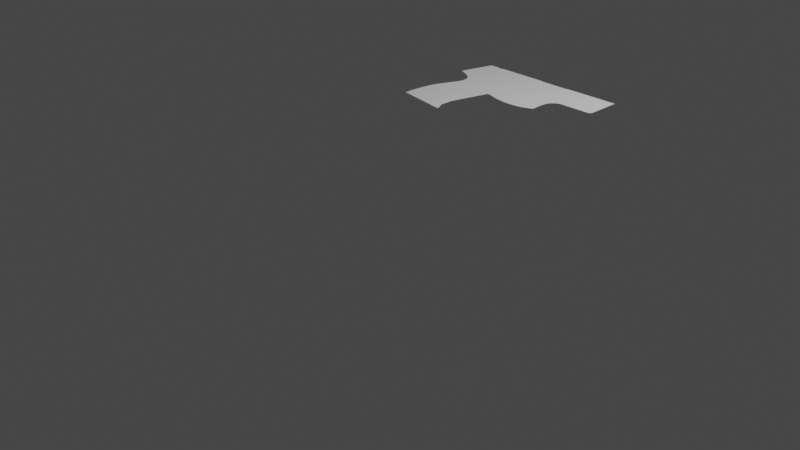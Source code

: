 # Source: gun.blend  (saved by Blender 2.93.21; exported with 4.5.12 LTS)
import bpy
from mathutils import Matrix  # noqa: F401  (used for matrix-valued properties, if any)

bpy.ops.wm.read_factory_settings(use_empty=True)
scene = bpy.context.scene
scene.name = 'Scene'

# ---- collections
col_collection = bpy.data.collections.new('Collection'); scene.collection.children.link(col_collection)

# ---- world
world_world = bpy.data.worlds.new('World'); scene.world = world_world
world_world.use_nodes = True; world_world.node_tree.nodes.clear()
_N = world_world.node_tree.nodes; _L = world_world.node_tree.links
n0 = _N.new('ShaderNodeOutputWorld'); n0.name = 'World Output'; n0.location = (300, 300)
n1 = _N.new('ShaderNodeBackground'); n1.name = 'Background'; n1.location = (10, 300)
n1.inputs[0].default_value = (0.05088, 0.05088, 0.05088, 1.0)
_L.new(n1.outputs[0], n0.inputs[0])
n0.is_active_output = True
world_world.color = (0.05088, 0.05088, 0.05088)
world_world.use_sun_shadow = False
world_world.sun_shadow_jitter_overblur = 0.0

# ---- cameras
cam_camera = bpy.data.cameras.new('Camera')
cam_camera.clip_end = 100.0
cam_camera.ortho_scale = 7.314

# ---- lights
light_light = bpy.data.lights.new('Light', 'POINT')
light_light.transmission_factor = 0.0
light_light.energy = 1000.0
light_light.shadow_soft_size = 0.1
light_light.shadow_maximum_resolution = 0.006
light_light.use_absolute_resolution = True

# ---- meshes
me_plane = bpy.data.meshes.new('Plane')
me_plane.from_pydata([(-0.9848, 1.073, 0.0), (-0.8861, 1.45, 0.0), (-0.7662, 1.452, 0.0), (-0.7662, 1.443, 0.0), (-0.7132, 1.442, 0.0), (-0.7132, 1.452, 0.0), (-0.7132, 1.452, 0.0), (-0.1358, 1.451, 0.0), (-0.1358, 1.443, 0.0), (0.2063, 1.439, 0.0), (0.2063, 1.45, 0.0), (0.8323, 1.451, 0.0), (0.8367, 1.064, 0.0), (0.8119, 1.04, 0.0), (0.4662, 1.039, 0.0), (0.4284, 1.033, 0.0), (0.4054, 1.019, 0.0), (0.3834, 0.9994, 0.0), (0.3614, 0.9753, 0.0), (0.347, 0.9467, 0.0), (0.3429, 0.9257, 0.0), (0.3501, 0.9242, 0.0), (0.3486, 0.9155, 0.0), (0.3383, 0.9129, 0.0), (0.3373, 0.9032, 0.0), (0.3506, 0.9027, 0.0), (0.3496, 0.8935, 0.0), (0.3327, 0.8883, 0.0), (0.3322, 0.8796, 0.0), (0.3475, 0.8786, 0.0), (0.3481, 0.8668, 0.0), (0.3332, 0.8648, 0.0), (0.3337, 0.8535, 0.0), (0.347, 0.853, 0.0), (0.347, 0.8428, 0.0), (0.3337, 0.8408, 0.0), (0.3332, 0.8295, 0.0), (0.3465, 0.8295, 0.0), (0.3465, 0.8126, 0.0), (0.3342, 0.8126, 0.0), (0.3332, 0.8029, 0.0), (0.3475, 0.8019, 0.0), (0.3481, 0.7921, 0.0), (0.3388, 0.7906, 0.0), (0.3388, 0.7783, 0.0), (0.3501, 0.7768, 0.0), (0.3511, 0.764, 0.0), (0.3445, 0.7635, 0.0), (0.3455, 0.7471, 0.0), (0.3496, 0.7267, 0.0), (0.3225, 0.7123, 0.0), (0.2897, 0.6995, 0.0), (0.2534, 0.6847, 0.0), (0.2068, 0.6694, 0.0), (0.1536, 0.6617, 0.0), (0.0953, 0.6576, 0.0), (0.0339, 0.6576, 0.0), (-0.02391, 0.6632, 0.0), (-0.06382, 0.6694, 0.0), (-0.116, 0.6796, 0.0), (-0.1559, 0.6914, 0.0), (-0.1969, 0.7057, 0.0), (-0.2368, 0.7185, 0.0), (-0.2726, 0.719, 0.0), (-0.3819, 0.291, 0.0), (-0.3806, 0.1382, 0.0), (-0.3358, 0.05588, 0.0), (-0.337, 0.03316, 0.0), (-0.905, 0.1283, 0.0), (-0.9044, 0.2861, 0.0), (-0.8982, 0.3745, 0.0), (-0.8853, 0.4715, 0.0), (-0.8577, 0.5655, 0.0), (-0.8196, 0.6613, 0.0), (-0.7834, 0.7442, 0.0), (-0.7601, 0.8068, 0.0), (-0.7546, 0.8227, 0.0), (-0.7527, 0.8528, 0.0), (-0.7546, 0.8848, 0.0), (-0.7631, 0.9167, 0.0), (-0.7773, 0.9455, 0.0), (-0.8018, 0.9732, 0.0), (-0.8331, 0.9971, 0.0), (-0.8712, 1.02, 0.0)], [(4, 5), (5, 6)], [(0, 83, 82, 81, 80, 79, 78, 77, 76, 75, 74, 73, 72, 71, 70, 69, 68, 67, 66, 65, 64, 63, 62, 61, 60, 59, 58, 57, 56, 55, 54, 53, 52, 51, 50, 49, 48, 47, 46, 45, 44, 43, 42, 41, 40, 39, 38, 37, 36, 35, 34, 33, 32, 31, 30, 29, 28, 27, 26, 25, 24, 23, 22, 21, 20, 19, 18, 17, 16, 15, 14, 13, 12, 11, 10, 9, 8, 7, 6, 4, 3, 2, 1)])
_uv = me_plane.uv_layers.new(name='UVMap')
_uv.uv.foreach_set('vector', [0.0, 0.0, 0.0, 0.0, 0.0, 0.0, 0.0, 0.0, 0.0, 0.0, 0.0, 0.0, 0.0, 0.0, 0.0, 0.0, 0.0, 0.0, 0.0, 0.0, 0.0, 0.0, 0.0, 0.0, 0.0, 0.0, 0.0, 0.0, 0.0, 0.0, 0.0, 0.0, 0.0, 0.0, 0.0, 0.0, 0.0, 0.0, 0.0, 0.0, 0.0, 0.0, 0.0, 0.0, 0.0, 0.0, 0.0, 0.0, 0.0, 0.0, 0.0, 0.0, 0.0, 0.0, 0.0, 0.0, 0.0, 0.0, 0.0, 0.0, 0.0, 0.0, 0.0, 0.0, 0.0, 0.0, 0.0, 0.0, 0.0, 0.0, 0.0, 0.0, 0.0, 0.0, 0.0, 0.0, 0.0, 0.0, 0.0, 0.0, 0.0, 0.0, 0.0, 0.0, 0.0, 0.0, 0.0, 0.0, 0.0, 0.0, 0.0, 0.0, 0.0, 0.0, 0.0, 0.0, 0.0, 0.0, 0.0, 0.0, 0.0, 0.0, 0.0, 0.0, 0.0, 0.0, 0.0, 0.0, 0.0, 0.0, 0.0, 0.0, 0.0, 0.0, 0.0, 0.0, 0.0, 0.0, 0.0, 0.0, 0.0, 0.0, 0.0, 0.0, 0.0, 0.0, 0.0, 0.0, 0.0, 0.0, 0.0, 0.0, 0.0, 0.0, 0.0, 0.0, 0.0, 0.0, 0.0, 0.0, 0.0, 0.0, 0.0, 0.0, 0.0, 0.0, 0.0, 0.0, 0.0, 0.0, 0.0, 0.0, 0.0, 0.0, 0.0, 0.0, 0.0, 0.0, 0.0, 0.0, 0.0, 0.0, 0.0, 0.0, 0.0, 0.0])
me_plane.use_remesh_fix_poles = True
me_plane.use_remesh_preserve_attributes = False
me_plane.update()

# ---- objects
ob_light = bpy.data.objects.new('Light', light_light)
ob_camera = bpy.data.objects.new('Camera', cam_camera)
ob_empty = bpy.data.objects.new('Empty', None)
ob_plane = bpy.data.objects.new('Plane', me_plane)

# ---- transforms, parenting, visibility, modifiers, constraints
ob_light.location = (4.076, 1.005, 5.904)
ob_light.rotation_euler = (0.6503, 0.05522, 1.866)
ob_light.lock_rotations_4d = False
ob_light.empty_display_type = 'ARROWS'
ob_light.color = (0.0, 0.0, 0.0, 0.0)
ob_light.lineart.crease_threshold = 0.0
ob_camera.location = (7.359, -6.926, 4.958)
ob_camera.rotation_euler = (1.109, 0.0, 0.8149)
ob_camera.lock_rotations_4d = False
ob_camera.empty_display_type = 'ARROWS'
ob_camera.color = (0.0, 0.0, 0.0, 0.0)
ob_camera.display_type = 'WIRE'
ob_camera.lineart.crease_threshold = 0.0
ob_empty.location = (5.901, 1.298, -0.1001)
ob_empty.empty_display_type = 'IMAGE'
ob_empty.empty_display_size = 5.0
ob_empty.empty_image_offset = (-1.607, -0.5159)
ob_plane.location = (0.1767, 0.6533, 0.9717)

# ---- collection membership
col_collection.objects.link(ob_light)
col_collection.objects.link(ob_camera)
col_collection.objects.link(ob_empty)
col_collection.objects.link(ob_plane)

# ---- scene / render settings (as saved in the file)
scene.camera = ob_camera
scene.frame_start = 1; scene.frame_end = 250; scene.frame_set(0)
scene.render.engine = 'BLENDER_EEVEE_NEXT'
scene.cycles.use_denoising = False
scene.cycles.samples = 128
scene.cycles.sampling_pattern = 'TABULATED_SOBOL'
scene.cycles.use_adaptive_sampling = False
scene.cycles.use_light_tree = False
scene.view_settings.view_transform = 'Filmic'
bpy.context.view_layer.update()
